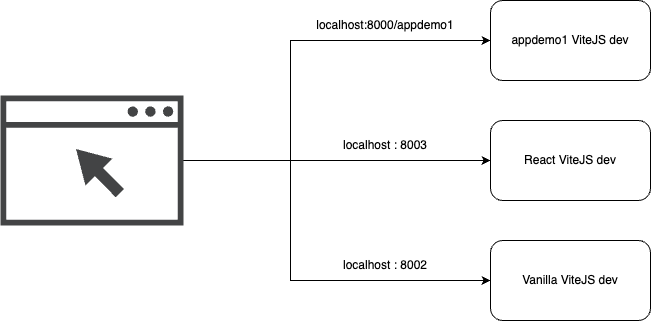

The diagram above was exported from draw.io. Its source (the exported page's mxGraphModel, read from the mxfile embedded in the PNG):
<mxGraphModel dx="1892" dy="1400" grid="1" gridSize="10" guides="1" tooltips="1" connect="1" arrows="1" fold="1" page="0" pageScale="1" pageWidth="850" pageHeight="1100" math="0" shadow="0">
  <root>
    <mxCell id="0" />
    <mxCell id="1" parent="0" />
    <mxCell id="8j9iSDhr8W3pN4mNmSF9-1" value="Vanilla ViteJS dev" style="rounded=1;whiteSpace=wrap;html=1;" parent="1" vertex="1">
      <mxGeometry x="120" y="160" width="160" height="80" as="geometry" />
    </mxCell>
    <mxCell id="8j9iSDhr8W3pN4mNmSF9-2" value="React ViteJS dev" style="rounded=1;whiteSpace=wrap;html=1;" parent="1" vertex="1">
      <mxGeometry x="120" y="40" width="160" height="80" as="geometry" />
    </mxCell>
    <mxCell id="8j9iSDhr8W3pN4mNmSF9-3" value="appdemo1 ViteJS dev" style="rounded=1;whiteSpace=wrap;html=1;" parent="1" vertex="1">
      <mxGeometry x="120" y="-80" width="160" height="80" as="geometry" />
    </mxCell>
    <mxCell id="S5SK9V8yUSSPskRFHazk-2" style="edgeStyle=orthogonalEdgeStyle;rounded=0;orthogonalLoop=1;jettySize=auto;html=1;entryX=0;entryY=0.5;entryDx=0;entryDy=0;" parent="1" source="S5SK9V8yUSSPskRFHazk-1" target="8j9iSDhr8W3pN4mNmSF9-3" edge="1">
      <mxGeometry relative="1" as="geometry">
        <Array as="points">
          <mxPoint x="-80" y="80" />
          <mxPoint x="-80" y="-40" />
        </Array>
      </mxGeometry>
    </mxCell>
    <mxCell id="S5SK9V8yUSSPskRFHazk-3" style="edgeStyle=orthogonalEdgeStyle;rounded=0;orthogonalLoop=1;jettySize=auto;html=1;entryX=0;entryY=0.5;entryDx=0;entryDy=0;" parent="1" source="S5SK9V8yUSSPskRFHazk-1" target="8j9iSDhr8W3pN4mNmSF9-2" edge="1">
      <mxGeometry relative="1" as="geometry" />
    </mxCell>
    <mxCell id="S5SK9V8yUSSPskRFHazk-4" style="edgeStyle=orthogonalEdgeStyle;rounded=0;orthogonalLoop=1;jettySize=auto;html=1;entryX=0;entryY=0.5;entryDx=0;entryDy=0;" parent="1" source="S5SK9V8yUSSPskRFHazk-1" target="8j9iSDhr8W3pN4mNmSF9-1" edge="1">
      <mxGeometry relative="1" as="geometry">
        <Array as="points">
          <mxPoint x="-80" y="80" />
          <mxPoint x="-80" y="200" />
        </Array>
      </mxGeometry>
    </mxCell>
    <mxCell id="S5SK9V8yUSSPskRFHazk-1" value="" style="sketch=0;pointerEvents=1;shadow=0;dashed=0;html=1;strokeColor=none;fillColor=#434445;aspect=fixed;labelPosition=center;verticalLabelPosition=bottom;verticalAlign=top;align=center;outlineConnect=0;shape=mxgraph.vvd.web_browser;" parent="1" vertex="1">
      <mxGeometry x="-370" y="15" width="183.1" height="130" as="geometry" />
    </mxCell>
    <mxCell id="S5SK9V8yUSSPskRFHazk-5" value="localhost:8000/appdemo1" style="text;html=1;strokeColor=none;fillColor=none;align=center;verticalAlign=middle;whiteSpace=wrap;rounded=0;" parent="1" vertex="1">
      <mxGeometry x="-60" y="-70" width="150" height="30" as="geometry" />
    </mxCell>
    <mxCell id="S5SK9V8yUSSPskRFHazk-6" value="localhost : 8003" style="text;html=1;strokeColor=none;fillColor=none;align=center;verticalAlign=middle;whiteSpace=wrap;rounded=0;" parent="1" vertex="1">
      <mxGeometry x="-40" y="50" width="110" height="30" as="geometry" />
    </mxCell>
    <mxCell id="S5SK9V8yUSSPskRFHazk-7" value="localhost : 8002" style="text;html=1;strokeColor=none;fillColor=none;align=center;verticalAlign=middle;whiteSpace=wrap;rounded=0;" parent="1" vertex="1">
      <mxGeometry x="-40" y="170" width="110" height="30" as="geometry" />
    </mxCell>
  </root>
</mxGraphModel>